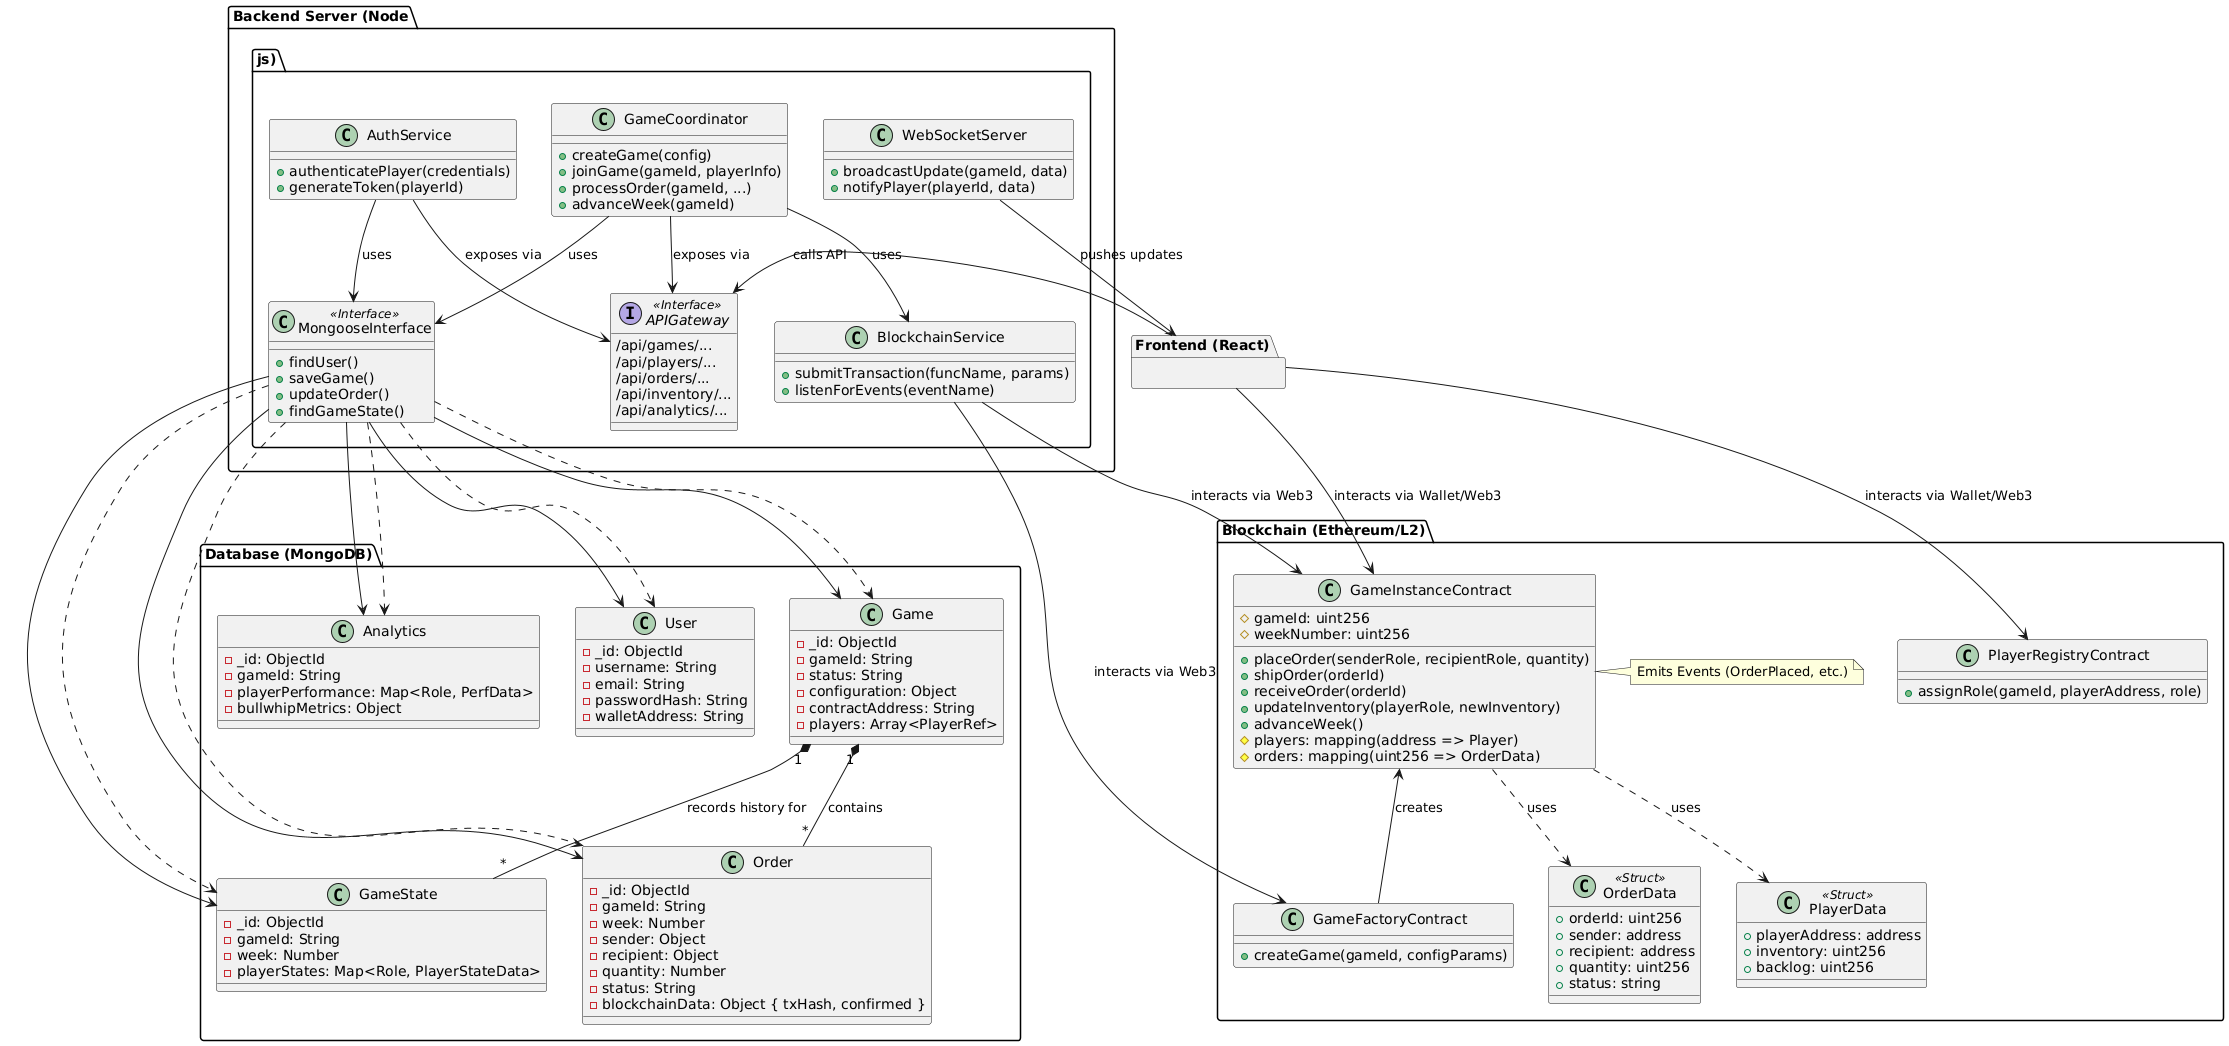

The diagram above was rendered by PlantUML. Its source (embedded in the PNG):
@startuml
' --- Backend Components ---
package "Backend Server (Node.js)" {
  class GameCoordinator {
    +createGame(config)
    +joinGame(gameId, playerInfo)
    +processOrder(gameId, ...)
    +advanceWeek(gameId)
  }
  class BlockchainService {
    +submitTransaction(funcName, params)
    +listenForEvents(eventName)
  }
  class AuthService {
    +authenticatePlayer(credentials)
    +generateToken(playerId)
  }
  class WebSocketServer {
    +broadcastUpdate(gameId, data)
    +notifyPlayer(playerId, data)
  }
  interface APIGateway <<Interface>> {
    /api/games/...
    /api/players/...
    /api/orders/...
    /api/inventory/...
    /api/analytics/...
  }
  class MongooseInterface <<Interface>> {
     +findUser()
     +saveGame()
     +updateOrder()
     +findGameState()
  }
}

' --- Database Models (MongoDB Collections) ---
package "Database (MongoDB)" {
  class User {
    - _id: ObjectId
    - username: String
    - email: String
    - passwordHash: String
    - walletAddress: String
  }
  class Game {
    - _id: ObjectId
    - gameId: String
    - status: String
    - configuration: Object
    - contractAddress: String
    - players: Array<PlayerRef>
  }
  class GameState {
    - _id: ObjectId
    - gameId: String
    - week: Number
    - playerStates: Map<Role, PlayerStateData>
  }
  class Order {
    - _id: ObjectId
    - gameId: String
    - week: Number
    - sender: Object
    - recipient: Object
    - quantity: Number
    - status: String
    - blockchainData: Object { txHash, confirmed }
  }
    class Analytics {
    - _id: ObjectId
    - gameId: String
    - playerPerformance: Map<Role, PerfData>
    - bullwhipMetrics: Object
  }
}


' --- Blockchain Components ---
package "Blockchain (Ethereum/L2)" {
  class GameFactoryContract {
    +createGame(gameId, configParams)
  }
  class GameInstanceContract {
    +placeOrder(senderRole, recipientRole, quantity)
    +shipOrder(orderId)
    +receiveOrder(orderId)
    +updateInventory(playerRole, newInventory)
    +advanceWeek()
    # gameId: uint256
    # players: mapping(address => Player)
    # orders: mapping(uint256 => OrderData)
    # weekNumber: uint256
  }
  class PlayerRegistryContract {
      +assignRole(gameId, playerAddress, role)
  }
  class OrderData <<Struct>> {
    +orderId: uint256
    +sender: address
    +recipient: address
    +quantity: uint256
    +status: string
  }
  class PlayerData <<Struct>> {
    +playerAddress: address
    +inventory: uint256
    +backlog: uint256
  }
  note right of GameInstanceContract : Emits Events (OrderPlaced, etc.)
}

' --- Frontend (Abstracted - Simplified Package) ---
package "Frontend (React)" {
  ' Contents removed for simplicity to test parsing
}

' --- Relationships ---
GameCoordinator --> APIGateway : exposes via
GameCoordinator --> BlockchainService : uses
GameCoordinator --> MongooseInterface : uses
AuthService --> APIGateway : exposes via
AuthService --> MongooseInterface : uses
BlockchainService --> GameInstanceContract : interacts via Web3
BlockchainService --> GameFactoryContract : interacts via Web3
MongooseInterface --> User
MongooseInterface --> Game
MongooseInterface --> GameState
MongooseInterface --> Order
MongooseInterface --> Analytics

WebSocketServer -> "Frontend (React)" : pushes updates

"Frontend (React)" -> APIGateway : calls API
"Frontend (React)" -> GameInstanceContract : interacts via Wallet/Web3
"Frontend (React)" -> PlayerRegistryContract : interacts via Wallet/Web3

GameInstanceContract ..> OrderData : uses
GameInstanceContract ..> PlayerData : uses
GameInstanceContract <-- GameFactoryContract : creates

' Relationship between DB Models and Backend (via Mongoose Interface)
MongooseInterface ..> User
MongooseInterface ..> Game
MongooseInterface ..> GameState
MongooseInterface ..> Order
MongooseInterface ..> Analytics

' Association between Game and Order/GameState
Game "1" *-- "*" Order : contains
Game "1" *-- "*" GameState : records history for
@enduml